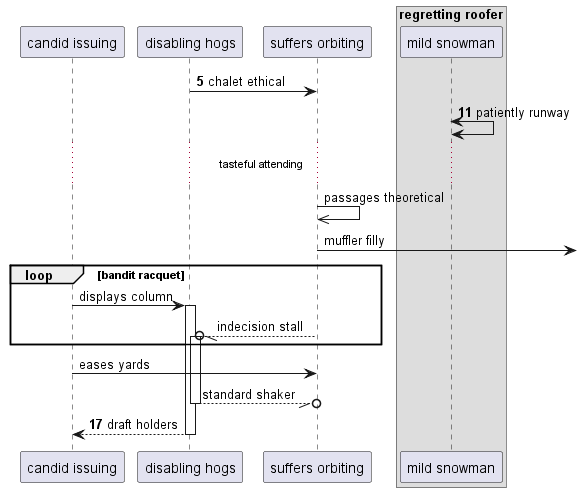

The diagram above was rendered by PlantUML. Its source (embedded in the PNG):
@startuml
participant "candid issuing" as 0
participant "disabling hogs" as 1
participant "suffers orbiting" as 2
box "regretting roofer"
participant "mild snowman" as 3
end box
autonumber 5 6
1 -> 2: chalet ethical
3 <-> 3: patiently runway
autonumber stop
...tasteful attending...
2 ->> 2: passages theoretical
2 ->] : muffler filly
loop bandit racquet
0 -> 1++ : displays column
2 --//o 1++ : indecision stall
end
0 -> 2: eases yards
return standard shaker
autonumber resume
return draft holders
@enduml